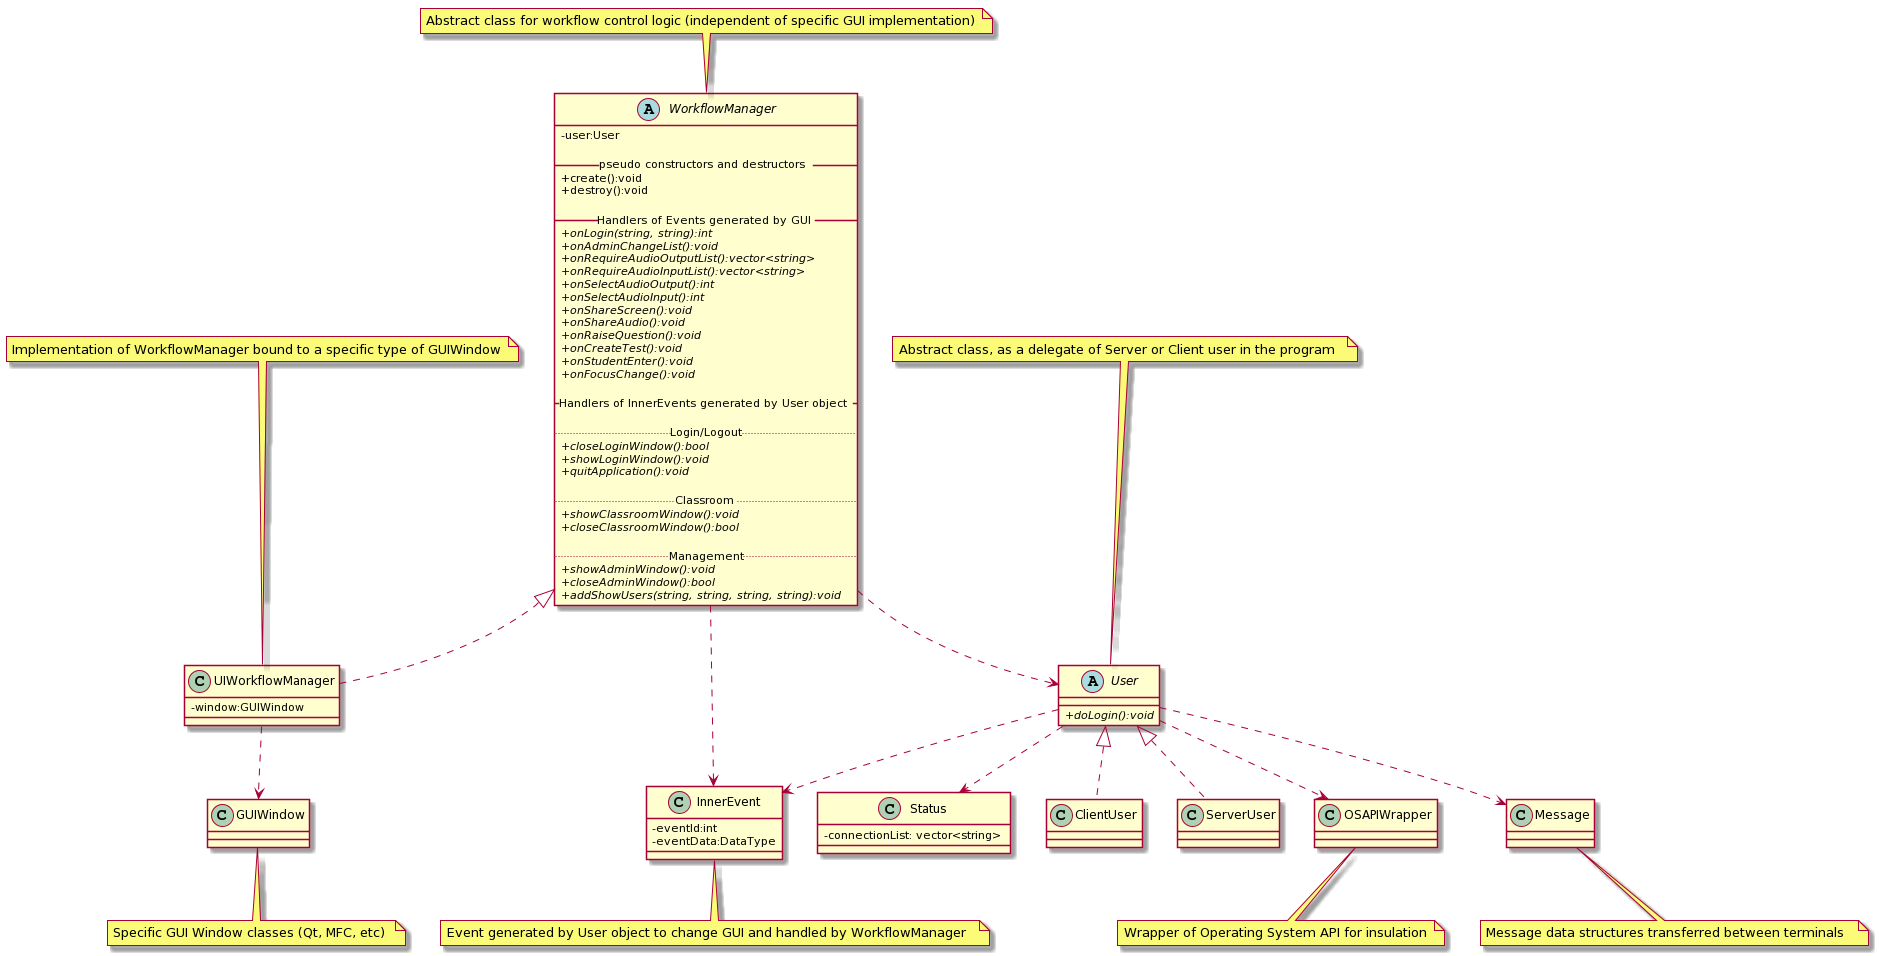

The diagram above was rendered by PlantUML. Its source (embedded in the PNG):
@startuml
skinparam classAttributeIconSize 0


abstract class User
{
	+ {abstract} doLogin():void
}

note top of User: Abstract class, as a delegate of Server or Client user in the program


class InnerEvent
{
	-eventId:int
	-eventData:DataType
}

note bottom of InnerEvent: Event generated by User object to change GUI and handled by WorkflowManager

class Status
{
	-connectionList: vector<string>
}

abstract class WorkflowManager
{
	-user:User

	__ pseudo constructors and destructors __
	+ create():void
	+ destroy():void

	__ Handlers of Events generated by GUI  __
	+ {abstract} onLogin(string, string):int
	+ {abstract} onAdminChangeList():void
	+ {abstract} onRequireAudioOutputList():vector<string>
	+ {abstract} onRequireAudioInputList():vector<string>
	+ {abstract} onSelectAudioOutput():int
	+ {abstract} onSelectAudioInput():int
	+ {abstract} onShareScreen():void
	+ {abstract} onShareAudio():void
	+ {abstract} onRaiseQuestion():void
	+ {abstract} onCreateTest():void
	+ {abstract} onStudentEnter():void
	+ {abstract} onFocusChange():void

	__ Handlers of InnerEvents generated by User object  __

	..Login/Logout..
	+ {abstract} closeLoginWindow():bool
	+ {abstract} showLoginWindow():void
	+ {abstract} quitApplication():void

	..Classroom..
	+ {abstract} showClassroomWindow():void
	+ {abstract} closeClassroomWindow():bool

	..Management..
	+ {abstract} showAdminWindow():void
	+ {abstract} closeAdminWindow():bool
	+ {abstract} addShowUsers(string, string, string, string):void
}
note top of WorkflowManager: Abstract class for workflow control logic (independent of specific GUI implementation)


class UIWorkflowManager
{
	-window:GUIWindow
}

note top of UIWorkflowManager: Implementation of WorkflowManager bound to a specific type of GUIWindow

WorkflowManager <|.. UIWorkflowManager
User <|.. ClientUser
User <|.. ServerUser
User ..> OSAPIWrapper
User ..> Message
User ..> Status
User ..> InnerEvent
WorkflowManager ..> User
WorkflowManager ..>InnerEvent
UIWorkflowManager ..> GUIWindow

note bottom of GUIWindow: Specific GUI Window classes (Qt, MFC, etc)
note bottom of Message: Message data structures transferred between terminals
note bottom of OSAPIWrapper: Wrapper of Operating System API for insulation
@enduml